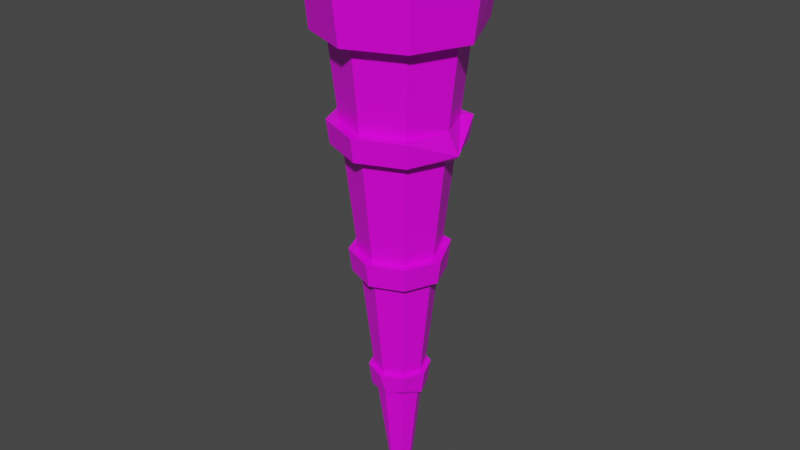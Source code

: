 # Source: Torch_Missing_Handle_Damaged.blend  (saved by Blender 3.0.42; exported with 4.5.12 LTS)
import bpy
from mathutils import Matrix  # noqa: F401  (used for matrix-valued properties, if any)

bpy.ops.wm.read_factory_settings(use_empty=True)
scene = bpy.context.scene
scene.name = 'Scene'

# ---- collections
col_collection = bpy.data.collections.new('Collection'); scene.collection.children.link(col_collection)

# ---- images (referenced by path relative to the original .blend; pixels are not part of the script)
import os
ASSET_DIR = os.environ.get("B2B_ASSET_DIR", "")  # directory of the original .blend (textures are referenced by path, not embedded)
HERE = os.path.dirname(os.path.abspath(__file__))  # packed textures are extracted next to this script under _unpacked/

def load_image(name, relpath, width, height, colorspace="sRGB"):
    """Load a texture the original file referenced (path relative to the .blend, or extracted next to this script)."""
    p = next((c for c in (os.path.join(HERE, relpath), os.path.join(ASSET_DIR, relpath)) if relpath and os.path.exists(c)), "")
    if p:
        img = bpy.data.images.load(p, check_existing=True)
        img.name = name
    else:  # same state as the original file: an image datablock whose file is absent (Cycles renders it pink)
        img = bpy.data.images.new(name, width, height)
        img.source = "FILE"
        img.filepath = "//" + (relpath or name)
    img.colorspace_settings.name = colorspace
    return img
img_colour_grid_png = load_image('Colour_Grid.png', 'Colour_Grid.png', 1024, 1024, 'sRGB')

# ---- materials (node trees are filled in below, after node groups)
mat_material = bpy.data.materials.new('Material')
mat_material.alpha_threshold = 0.0
mat_material.use_transparent_shadow = False
mat_material.line_color = (0.0, 0.0, 0.0, 1.0)
mat_material_001 = bpy.data.materials.new('Material.001')
mat_material_001.use_transparent_shadow = False

# ---- material node trees
mat_material.use_nodes = True; mat_material.node_tree.nodes.clear()
_N = mat_material.node_tree.nodes; _L = mat_material.node_tree.links
n0 = _N.new('ShaderNodeOutputMaterial'); n0.name = 'Material Output'; n0.location = (300, 300)
n1 = _N.new('ShaderNodeBsdfPrincipled'); n1.name = 'Principled BSDF'; n1.location = (10, 300)
n1.distribution = 'GGX'
n1.subsurface_method = 'RANDOM_WALK_SKIN'
n1.inputs[2].default_value = 0.4
n1.inputs[3].default_value = 1.45
n1.inputs[27].default_value = (0.0, 0.0, 0.0, 1.0)
n1.inputs[28].default_value = 1.0
n2 = _N.new('ShaderNodeTexImage'); n2.name = 'Image Texture'; n2.location = (-280, 280)
n2.image = img_colour_grid_png
_L.new(n1.outputs[0], n0.inputs[0])
_L.new(n2.outputs[0], n1.inputs[0])
n0.is_active_output = True
mat_material_001.use_nodes = True; mat_material_001.node_tree.nodes.clear()
_N = mat_material_001.node_tree.nodes; _L = mat_material_001.node_tree.links
n0 = _N.new('ShaderNodeBsdfPrincipled'); n0.name = 'Principled BSDF'; n0.location = (10, 300)
n0.distribution = 'GGX'
n0.subsurface_method = 'RANDOM_WALK_SKIN'
n0.inputs[3].default_value = 1.45
n0.inputs[27].default_value = (0.0, 0.0, 0.0, 1.0)
n0.inputs[28].default_value = 1.0
n1 = _N.new('ShaderNodeOutputMaterial'); n1.name = 'Material Output'; n1.location = (300, 300)
n2 = _N.new('ShaderNodeTexImage'); n2.name = 'Image Texture'; n2.location = (-280, 280)
n2.image = img_colour_grid_png
_L.new(n0.outputs[0], n1.inputs[0])
_L.new(n2.outputs[0], n0.inputs[0])
n1.is_active_output = True

# ---- world
world_world = bpy.data.worlds.new('World'); scene.world = world_world
world_world.use_nodes = True; world_world.node_tree.nodes.clear()
_N = world_world.node_tree.nodes; _L = world_world.node_tree.links
n0 = _N.new('ShaderNodeOutputWorld'); n0.name = 'World Output'; n0.location = (300, 300)
n1 = _N.new('ShaderNodeBackground'); n1.name = 'Background'; n1.location = (10, 300)
n1.inputs[0].default_value = (0.05088, 0.05088, 0.05088, 1.0)
_L.new(n1.outputs[0], n0.inputs[0])
n0.is_active_output = True
world_world.color = (0.05088, 0.05088, 0.05088)
world_world.use_sun_shadow = False
world_world.sun_shadow_jitter_overblur = 0.0

# ---- meshes
me_cylinder = bpy.data.meshes.new('Cylinder')
me_cylinder.from_pydata([(5.984e-09, 0.1968, -1.0), (-2.917e-09, 1.392, 1.0), (0.1392, 0.1392, -1.0), (0.9839, 0.9839, 1.0), (0.1968, -2.057e-08, -1.0), (1.392, -5.499e-08, 1.0), (0.1392, -0.1392, -1.0), (0.9839, -0.9839, 1.0), (-1.122e-08, -0.1968, -1.0), (-1.246e-07, -1.392, 1.0), (-0.0753, -0.06331, -1.0), (-0.9839, -0.9839, 1.0), (-0.1968, -9.621e-09, -1.0), (-1.392, 2.243e-08, 1.0), (-0.1392, 0.1392, -1.0), (-0.9839, 0.9839, 1.0), (-0.9611, -0.9611, 0.5451), (-0.9149, -0.9149, 0.4549), (-0.7048, -0.7048, 0.04506), (-0.6586, -0.6586, -0.04506), (-0.4484, -0.4484, -0.4549), (-0.4022, -0.4022, -0.5451), (-1.359, 2.581e-08, 0.5451), (-1.294, 2.406e-08, 0.4549), (-0.9967, 1.608e-08, 0.04506), (-0.9313, 1.433e-08, -0.04506), (-0.6341, 6.359e-09, -0.4549), (-0.5688, 4.607e-09, -0.5451), (-1.658e-09, 1.294, 0.4549), (-2.145e-09, 1.359, 0.519), (-0.9611, 0.9611, 0.5451), (-0.9149, 0.9149, 0.4549), (1.043e-09, 0.9313, -0.04506), (5.559e-10, 0.9967, 0.04506), (-0.7048, 0.7048, 0.04506), (-0.6586, 0.6586, -0.04506), (3.744e-09, 0.5688, -0.5451), (3.257e-09, 0.6341, -0.4549), (-0.4484, 0.4484, -0.4549), (-0.4022, 0.4022, -0.5451), (3.558e-09, 0.5224, -0.4549), (3.959e-09, 0.4686, -0.5451), (1.333e-09, 0.8211, 0.04506), (1.734e-09, 0.7673, -0.04506), (-8.922e-10, 1.12, 0.5451), (-4.912e-10, 1.066, 0.4549), (0.7537, 0.7537, 0.4549), (0.7918, 0.7918, 0.5451), (0.5425, 0.5425, -0.04506), (0.5806, 0.5806, 0.04506), (0.3313, 0.3313, -0.5451), (0.3694, 0.3694, -0.4549), (1.066, -4.561e-08, 0.4549), (1.12, -4.716e-08, 0.5451), (0.7673, -3.701e-08, -0.04506), (0.8211, -3.856e-08, 0.04506), (0.4686, -2.84e-08, -0.5451), (0.5224, -2.995e-08, -0.4549), (0.7537, -0.7537, 0.4549), (0.7918, -0.7918, 0.5451), (0.5425, -0.5425, -0.04506), (0.5806, -0.5806, 0.04506), (0.3313, -0.3313, -0.5451), (0.3694, -0.3694, -0.4549), (-9.368e-08, -1.066, 0.4549), (-9.878e-08, -1.12, 0.5451), (-6.534e-08, -0.7673, -0.04506), (-7.045e-08, -0.8211, 0.04506), (-3.701e-08, -0.4686, -0.5451), (-4.211e-08, -0.5224, -0.4549), (-0.7537, -0.7537, 0.4549), (-0.7918, -0.7918, 0.5451), (-0.5425, -0.5425, -0.04506), (-0.5806, -0.5806, 0.04506), (-0.3313, -0.3313, -0.5451), (-0.3694, -0.3694, -0.4549), (-1.066, 1.369e-08, 0.4549), (-1.12, 1.514e-08, 0.5451), (-0.7673, 5.681e-09, -0.04506), (-0.8211, 7.125e-09, 0.04506), (-0.4686, -2.331e-09, -0.5451), (-0.5224, -8.867e-10, -0.4549), (-0.7537, 0.7537, 0.4549), (-0.7918, 0.7918, 0.5451), (-0.5425, 0.5425, -0.04506), (-0.5806, 0.5806, 0.04506), (-0.3313, 0.3313, -0.5451), (-0.3694, 0.3694, -0.4549), (0.0866, -0.5238, -0.5451), (-5.218e-08, -0.6341, -0.4549), (-8.038e-08, -0.9313, -0.04506), (-8.658e-08, -0.9967, 0.04506), (-1.148e-07, -1.294, 0.4549), (-1.21e-07, -1.359, 0.5451), (0.4022, -0.4022, -0.5189), (0.4484, -0.4484, -0.4549), (0.6586, -0.6586, -0.04506), (0.7048, -0.7048, 0.04506), (0.9149, -0.9149, 0.4549), (0.9611, -0.9611, 0.5451), (0.5688, -2.704e-08, -0.5451), (0.6341, -2.892e-08, -0.4549), (0.9313, -3.748e-08, -0.04506), (0.9967, -3.937e-08, 0.04506), (1.294, -4.793e-08, 0.4549), (1.359, -4.981e-08, 0.4677), (0.4022, 0.4022, -0.5451), (0.4484, 0.4484, -0.4549), (0.6586, 0.6586, -0.04506), (0.7048, 0.7048, 0.06369), (0.9149, 0.9149, 0.4549), (0.9611, 0.9611, 0.5451), (-1.138, -1.138, 0.8608), (-1.143, -1.254, 1.046), (-1.384e-07, -1.61, 0.8608), (-1.54e-07, -1.774, 1.084), (1.138, -1.138, 0.8608), (1.254, -1.254, 1.084), (1.774, -6.772e-08, 1.09), (1.61, -6.3e-08, 0.8608), (-1.019, 1.019, 1.084), (-0.9251, 0.9251, 0.8608), (-3.29e-09, 1.442, 1.084), (-2.297e-09, 1.308, 0.8608), (1.019, 1.019, 1.084), (0.9251, 0.9251, 0.8608), (1.308, -5.259e-08, 0.8608), (1.442, -5.643e-08, 1.084), (1.019, -1.019, 1.084), (0.9251, -0.9251, 0.8608), (-1.293e-07, -1.442, 1.084), (-1.167e-07, -1.308, 0.8608), (-1.019, -1.019, 1.084), (-0.9251, -0.9251, 0.8608), (-1.442, 2.377e-08, 1.084), (-1.308, 2.02e-08, 0.8608), (-1.774, 3.097e-08, 1.084), (-1.61, 2.657e-08, 0.8608), (-1.254, 1.254, 1.084), (-1.138, 1.138, 0.8608), (1.103e-09, 1.774, 1.084), (2.325e-09, 1.61, 0.8608), (1.254, 1.254, 1.084), (1.138, 1.138, 0.8876)], [], [(53, 126, 129, 59), (49, 46, 52, 55), (55, 52, 58, 61), (61, 58, 64, 67), (67, 64, 70, 73), (73, 70, 76, 79), (3, 1, 15, 13, 11, 9, 7, 5), (79, 76, 82, 85), (47, 125, 126, 53), (0, 2, 4, 6, 8, 10, 12, 14), (40, 43, 48, 51), (42, 45, 46, 49), (77, 135, 121, 83), (38, 37, 36, 39), (12, 80, 86, 14), (81, 78, 84, 87), (83, 121, 123, 44), (10, 74, 80, 12), (75, 72, 78, 81), (118, 117, 116, 119), (8, 68, 74, 10), (69, 66, 72, 75), (71, 133, 135, 77), (6, 62, 68, 8), (63, 60, 66, 69), (65, 131, 133, 71), (4, 56, 62, 6), (57, 54, 60, 63), (59, 129, 131, 65), (2, 50, 56, 4), (51, 48, 54, 57), (14, 86, 41, 0), (87, 84, 43, 40), (85, 82, 45, 42), (63, 69, 89, 95), (81, 87, 38, 26), (60, 54, 102, 96), (78, 72, 19, 25), (40, 51, 107, 37), (55, 61, 97, 103), (73, 79, 24, 18), (52, 46, 110, 104), (70, 64, 92, 17), (45, 82, 31, 28), (47, 53, 105, 111), (65, 71, 16, 93), (62, 56, 100, 94), (80, 74, 21, 27), (83, 44, 29, 30), (57, 63, 95, 101), (75, 81, 26, 20), (54, 48, 108, 102), (72, 66, 90, 19), (49, 55, 103, 109), (67, 73, 18, 91), (43, 84, 35, 32), (64, 58, 98, 92), (82, 76, 23, 31), (0, 41, 50, 2), (34, 33, 32, 35), (30, 29, 28, 31), (26, 38, 39, 27), (24, 34, 35, 25), (22, 30, 31, 23), (20, 26, 27, 21), (18, 24, 25, 19), (16, 22, 23, 17), (89, 20, 21, 88), (91, 18, 19, 90), (93, 16, 17, 92), (95, 89, 88, 94), (97, 91, 90, 96), (99, 93, 92, 98), (101, 95, 94, 100), (103, 97, 96, 102), (105, 99, 98, 104), (107, 101, 100, 106), (109, 103, 102, 108), (111, 105, 104, 110), (37, 107, 106, 36), (33, 109, 108, 32), (29, 111, 110, 28), (50, 41, 36, 106), (86, 80, 27, 39), (68, 62, 94, 88), (42, 49, 109, 33), (87, 40, 37, 38), (71, 77, 22, 16), (53, 59, 99, 105), (48, 43, 32, 108), (76, 70, 17, 23), (58, 52, 104, 98), (79, 85, 34, 24), (61, 67, 91, 97), (44, 47, 111, 29), (41, 86, 39, 36), (84, 78, 25, 35), (66, 60, 96, 90), (46, 45, 28, 110), (69, 75, 20, 89), (51, 57, 101, 107), (85, 42, 33, 34), (74, 68, 88, 21), (56, 50, 106, 100), (77, 83, 30, 22), (59, 65, 93, 99), (127, 5, 7, 128), (128, 7, 9, 130), (130, 9, 11, 132), (132, 11, 13, 134), (44, 123, 125, 47), (120, 15, 1, 122), (122, 1, 3, 124), (124, 3, 5, 127), (127, 128, 117, 118), (126, 125, 143, 119), (121, 135, 137, 139), (124, 127, 118, 142), (130, 132, 113, 115), (125, 123, 141, 143), (131, 129, 116, 114), (134, 120, 138, 136), (134, 13, 15, 120), (117, 115, 114, 116), (115, 113, 112, 114), (113, 136, 137, 112), (136, 138, 139, 137), (138, 140, 141, 139), (140, 142, 143, 141), (142, 118, 119, 143), (120, 122, 140, 138), (133, 131, 114, 112), (132, 134, 136, 113), (129, 126, 119, 116), (123, 121, 139, 141), (128, 130, 115, 117), (122, 124, 142, 140), (135, 133, 112, 137)])
_uv = me_cylinder.uv_layers.new(name='UVMap')
_uv.uv.foreach_set('vector', [0.6822, 0.49, 0.6819, 0.493, 0.6826, 0.493, 0.6828, 0.49, 0.6832, 0.4852, 0.6829, 0.4891, 0.6823, 0.4891, 0.6828, 0.4852, 0.6828, 0.4852, 0.6823, 0.4891, 0.6829, 0.4891, 0.6832, 0.4852, 0.6832, 0.4852, 0.6829, 0.4891, 0.6842, 0.4891, 0.6842, 0.4852, 0.6842, 0.4852, 0.6842, 0.4891, 0.6855, 0.4891, 0.6852, 0.4852, 0.6852, 0.4852, 0.6855, 0.4891, 0.6861, 0.4891, 0.6857, 0.4852, 0.8158, 0.962, 0.8167, 0.962, 0.8158, 0.962, 0.8136, 0.962, 0.8115, 0.962, 0.8106, 0.962, 0.8115, 0.962, 0.8136, 0.962, 0.6857, 0.4852, 0.6861, 0.4891, 0.6855, 0.4891, 0.6852, 0.4852, 0.6828, 0.49, 0.6826, 0.493, 0.6819, 0.493, 0.6822, 0.49, 0.6842, 0.4753, 0.684, 0.4753, 0.6839, 0.4753, 0.684, 0.4753, 0.6842, 0.4753, 0.6844, 0.4753, 0.6845, 0.4753, 0.6844, 0.4753, 0.6842, 0.4805, 0.6842, 0.4844, 0.6832, 0.4844, 0.6836, 0.4805, 0.6842, 0.4852, 0.6842, 0.4891, 0.6829, 0.4891, 0.6832, 0.4852, 0.6862, 0.49, 0.6865, 0.493, 0.6858, 0.493, 0.6856, 0.49, 0.8146, 0.9448, 0.815, 0.9448, 0.8149, 0.9437, 0.8145, 0.9437, 0.6846, 0.4753, 0.685, 0.4796, 0.6848, 0.4796, 0.6845, 0.4753, 0.6851, 0.4805, 0.6856, 0.4844, 0.6852, 0.4844, 0.6849, 0.4805, 0.6856, 0.49, 0.6858, 0.493, 0.6842, 0.493, 0.6842, 0.49, 0.6845, 0.4753, 0.6848, 0.4796, 0.685, 0.4796, 0.6846, 0.4753, 0.6849, 0.4805, 0.6852, 0.4844, 0.6856, 0.4844, 0.6851, 0.4805, 0.8136, 0.963, 0.8109, 0.963, 0.8111, 0.9603, 0.8136, 0.9603, 0.6842, 0.4753, 0.6842, 0.4796, 0.6848, 0.4796, 0.6845, 0.4753, 0.6842, 0.4805, 0.6842, 0.4844, 0.6852, 0.4844, 0.6849, 0.4805, 0.6856, 0.49, 0.6858, 0.493, 0.6865, 0.493, 0.6862, 0.49, 0.684, 0.4753, 0.6836, 0.4796, 0.6842, 0.4796, 0.6842, 0.4753, 0.6836, 0.4805, 0.6832, 0.4844, 0.6842, 0.4844, 0.6842, 0.4805, 0.6842, 0.49, 0.6842, 0.493, 0.6858, 0.493, 0.6856, 0.49, 0.6839, 0.4753, 0.6834, 0.4796, 0.6836, 0.4796, 0.684, 0.4753, 0.6833, 0.4805, 0.6828, 0.4844, 0.6832, 0.4844, 0.6836, 0.4805, 0.6828, 0.49, 0.6826, 0.493, 0.6842, 0.493, 0.6842, 0.49, 0.684, 0.4753, 0.6836, 0.4796, 0.6834, 0.4796, 0.6839, 0.4753, 0.6836, 0.4805, 0.6832, 0.4844, 0.6828, 0.4844, 0.6833, 0.4805, 0.6845, 0.4753, 0.6848, 0.4796, 0.6842, 0.4796, 0.6842, 0.4753, 0.6849, 0.4805, 0.6852, 0.4844, 0.6842, 0.4844, 0.6842, 0.4805, 0.6852, 0.4852, 0.6855, 0.4891, 0.6842, 0.4891, 0.6842, 0.4852, 0.8128, 0.9448, 0.8125, 0.9448, 0.8122, 0.9448, 0.8126, 0.9448, 0.8136, 0.9448, 0.8144, 0.9448, 0.8146, 0.9448, 0.8136, 0.9448, 0.8124, 0.9496, 0.8136, 0.9496, 0.8136, 0.9496, 0.8122, 0.9496, 0.8136, 0.9496, 0.8124, 0.9496, 0.8122, 0.9496, 0.8136, 0.9496, 0.8148, 0.9448, 0.8144, 0.9448, 0.8146, 0.9448, 0.815, 0.9448, 0.8136, 0.9507, 0.8123, 0.9507, 0.8121, 0.9507, 0.8136, 0.9507, 0.8123, 0.9507, 0.8136, 0.9507, 0.8136, 0.9507, 0.8121, 0.9507, 0.8136, 0.9555, 0.8153, 0.9555, 0.8156, 0.9555, 0.8136, 0.9555, 0.812, 0.9555, 0.8113, 0.9555, 0.8108, 0.9555, 0.8116, 0.9555, 0.816, 0.9555, 0.8153, 0.9555, 0.8156, 0.9555, 0.8165, 0.9555, 0.7868, 0.9486, 0.7757, 0.9486, 0.7675, 0.9486, 0.781, 0.9486, 0.8137, 0.9486, 0.8407, 0.9486, 0.8465, 0.9486, 0.8137, 0.9486, 0.8129, 0.9437, 0.8136, 0.9437, 0.8136, 0.9437, 0.8127, 0.9437, 0.8136, 0.9437, 0.8129, 0.9437, 0.8127, 0.9437, 0.8136, 0.9437, 0.8407, 0.9486, 0.8137, 0.9486, 0.8137, 0.9486, 0.8465, 0.9486, 0.8136, 0.9448, 0.8128, 0.9448, 0.8126, 0.9448, 0.8136, 0.9448, 0.8128, 0.9448, 0.8136, 0.9448, 0.8136, 0.9448, 0.8126, 0.9448, 0.8136, 0.9496, 0.8148, 0.9496, 0.8151, 0.9496, 0.8136, 0.9496, 0.8124, 0.9496, 0.8119, 0.9496, 0.8116, 0.9496, 0.8122, 0.9496, 0.8149, 0.9507, 0.8136, 0.9507, 0.8136, 0.9507, 0.8152, 0.9507, 0.8118, 0.9507, 0.8123, 0.9507, 0.8121, 0.9507, 0.8114, 0.9507, 0.8153, 0.9496, 0.8148, 0.9496, 0.8151, 0.9496, 0.8157, 0.9496, 0.8113, 0.9555, 0.812, 0.9555, 0.8116, 0.9555, 0.8108, 0.9555, 0.8153, 0.9555, 0.8136, 0.9555, 0.8136, 0.9555, 0.8156, 0.9555, 0.6842, 0.4753, 0.6842, 0.4796, 0.6836, 0.4796, 0.684, 0.4753, 0.8152, 0.9507, 0.8158, 0.9507, 0.8157, 0.9496, 0.8151, 0.9496, 0.8157, 0.9566, 0.8166, 0.9566, 0.8165, 0.9555, 0.8156, 0.9555, 0.8136, 0.9448, 0.8146, 0.9448, 0.8145, 0.9437, 0.8136, 0.9437, 0.8136, 0.9507, 0.8152, 0.9507, 0.8151, 0.9496, 0.8136, 0.9496, 0.8136, 0.9566, 0.8157, 0.9566, 0.8156, 0.9555, 0.8136, 0.9555, 0.8126, 0.9448, 0.8136, 0.9448, 0.8136, 0.9437, 0.8127, 0.9437, 0.8121, 0.9507, 0.8136, 0.9507, 0.8136, 0.9496, 0.8122, 0.9496, 0.8115, 0.9566, 0.8136, 0.9566, 0.8136, 0.9555, 0.8116, 0.9555, 0.8122, 0.9448, 0.8126, 0.9448, 0.8127, 0.9437, 0.8124, 0.9437, 0.8114, 0.9507, 0.8121, 0.9507, 0.8122, 0.9496, 0.8116, 0.9496, 0.8106, 0.9566, 0.8115, 0.9566, 0.8116, 0.9555, 0.8108, 0.9555, 0.8126, 0.9448, 0.8122, 0.9448, 0.8124, 0.9437, 0.8127, 0.9437, 0.8121, 0.9507, 0.8114, 0.9507, 0.8116, 0.9496, 0.8122, 0.9496, 0.8115, 0.9566, 0.8106, 0.9566, 0.8108, 0.9555, 0.8116, 0.9555, 0.8136, 0.9448, 0.8126, 0.9448, 0.8127, 0.9437, 0.8136, 0.9437, 0.8136, 0.9507, 0.8121, 0.9507, 0.8122, 0.9496, 0.8136, 0.9496, 0.8136, 0.9566, 0.8115, 0.9566, 0.8116, 0.9555, 0.8136, 0.9555, 0.8146, 0.9448, 0.8136, 0.9448, 0.8136, 0.9437, 0.8145, 0.9437, 0.8152, 0.9507, 0.8136, 0.9507, 0.8136, 0.9496, 0.8151, 0.9496, 0.8157, 0.9566, 0.8136, 0.9566, 0.8136, 0.9555, 0.8156, 0.9555, 0.815, 0.9448, 0.8146, 0.9448, 0.8145, 0.9437, 0.8149, 0.9437, 0.8158, 0.9507, 0.8152, 0.9507, 0.8151, 0.9496, 0.8157, 0.9496, 0.8166, 0.9566, 0.8157, 0.9566, 0.8156, 0.9555, 0.8165, 0.9555, 0.8144, 0.9437, 0.8147, 0.9437, 0.8149, 0.9437, 0.8145, 0.9437, 0.8144, 0.9437, 0.8136, 0.9437, 0.8136, 0.9437, 0.8145, 0.9437, 0.8126, 0.9437, 0.8129, 0.9437, 0.8127, 0.9437, 0.8124, 0.9437, 0.8154, 0.9507, 0.8149, 0.9507, 0.8152, 0.9507, 0.8158, 0.9507, 0.8144, 0.9448, 0.8148, 0.9448, 0.815, 0.9448, 0.8146, 0.9448, 0.8407, 0.9486, 0.8518, 0.9486, 0.86, 0.9486, 0.8465, 0.9486, 0.7757, 0.9486, 0.7868, 0.9486, 0.781, 0.9486, 0.7675, 0.9486, 0.8148, 0.9496, 0.8153, 0.9496, 0.8157, 0.9496, 0.8151, 0.9496, 0.8136, 0.9555, 0.812, 0.9555, 0.8116, 0.9555, 0.8136, 0.9555, 0.812, 0.9555, 0.8136, 0.9555, 0.8136, 0.9555, 0.8116, 0.9555, 0.8136, 0.9507, 0.8149, 0.9507, 0.8152, 0.9507, 0.8136, 0.9507, 0.8123, 0.9507, 0.8118, 0.9507, 0.8114, 0.9507, 0.8121, 0.9507, 0.8137, 0.9486, 0.7868, 0.9486, 0.781, 0.9486, 0.8137, 0.9486, 0.8147, 0.9437, 0.8144, 0.9437, 0.8145, 0.9437, 0.8149, 0.9437, 0.8148, 0.9496, 0.8136, 0.9496, 0.8136, 0.9496, 0.8151, 0.9496, 0.8119, 0.9496, 0.8124, 0.9496, 0.8122, 0.9496, 0.8116, 0.9496, 0.8153, 0.9555, 0.816, 0.9555, 0.8165, 0.9555, 0.8156, 0.9555, 0.8125, 0.9448, 0.8128, 0.9448, 0.8126, 0.9448, 0.8122, 0.9448, 0.8144, 0.9448, 0.8136, 0.9448, 0.8136, 0.9448, 0.8146, 0.9448, 0.8149, 0.9507, 0.8154, 0.9507, 0.8158, 0.9507, 0.8152, 0.9507, 0.8129, 0.9437, 0.8126, 0.9437, 0.8124, 0.9437, 0.8127, 0.9437, 0.8136, 0.9437, 0.8144, 0.9437, 0.8145, 0.9437, 0.8136, 0.9437, 0.8518, 0.9486, 0.8407, 0.9486, 0.8465, 0.9486, 0.86, 0.9486, 0.7868, 0.9486, 0.8137, 0.9486, 0.8137, 0.9486, 0.781, 0.9486, 0.8136, 0.963, 0.8136, 0.962, 0.8115, 0.962, 0.8114, 0.963, 0.8114, 0.963, 0.8115, 0.962, 0.8106, 0.962, 0.8104, 0.963, 0.8104, 0.963, 0.8106, 0.962, 0.8115, 0.962, 0.8114, 0.963, 0.8114, 0.963, 0.8115, 0.962, 0.8136, 0.962, 0.8136, 0.963, 0.6842, 0.49, 0.6842, 0.493, 0.6826, 0.493, 0.6828, 0.49, 0.8159, 0.963, 0.8158, 0.962, 0.8167, 0.962, 0.8168, 0.963, 0.8168, 0.963, 0.8167, 0.962, 0.8158, 0.962, 0.8159, 0.963, 0.8159, 0.963, 0.8158, 0.962, 0.8136, 0.962, 0.8136, 0.963, 0.7866, 0.9589, 0.7942, 0.9589, 0.7899, 0.9589, 0.7806, 0.9589, 0.789, 0.9373, 0.7959, 0.9373, 0.792, 0.9373, 0.7835, 0.9373, 0.8292, 0.9373, 0.8361, 0.9373, 0.8415, 0.9373, 0.833, 0.9373, 0.7942, 0.9589, 0.7866, 0.9589, 0.7806, 0.9589, 0.7899, 0.9589, 0.8125, 0.9589, 0.8309, 0.9589, 0.8351, 0.9589, 0.8125, 0.9589, 0.7959, 0.9373, 0.8125, 0.9373, 0.8125, 0.9373, 0.792, 0.9373, 0.8125, 0.9373, 0.7959, 0.9373, 0.792, 0.9373, 0.8125, 0.9373, 0.8385, 0.9589, 0.8309, 0.9589, 0.8351, 0.9589, 0.8445, 0.9589, 0.8136, 0.963, 0.8136, 0.962, 0.8158, 0.962, 0.8159, 0.963, 0.8109, 0.963, 0.8097, 0.963, 0.8101, 0.9603, 0.8111, 0.9603, 0.8097, 0.963, 0.8109, 0.963, 0.8111, 0.9603, 0.8101, 0.9603, 0.8109, 0.963, 0.8136, 0.963, 0.8136, 0.9603, 0.8111, 0.9603, 0.8136, 0.963, 0.8164, 0.963, 0.8161, 0.9603, 0.8136, 0.9603, 0.8164, 0.963, 0.8175, 0.963, 0.8172, 0.9603, 0.8161, 0.9603, 0.8175, 0.963, 0.8164, 0.963, 0.8161, 0.9603, 0.8172, 0.9603, 0.8164, 0.963, 0.8136, 0.963, 0.8136, 0.9603, 0.8161, 0.9603, 0.8309, 0.9589, 0.8125, 0.9589, 0.8125, 0.9589, 0.8351, 0.9589, 0.8292, 0.9373, 0.8125, 0.9373, 0.8125, 0.9373, 0.833, 0.9373, 0.8309, 0.9589, 0.8385, 0.9589, 0.8445, 0.9589, 0.8351, 0.9589, 0.7959, 0.9373, 0.789, 0.9373, 0.7835, 0.9373, 0.792, 0.9373, 0.8125, 0.9373, 0.8292, 0.9373, 0.833, 0.9373, 0.8125, 0.9373, 0.7942, 0.9589, 0.8125, 0.9589, 0.8125, 0.9589, 0.7899, 0.9589, 0.8125, 0.9589, 0.7942, 0.9589, 0.7899, 0.9589, 0.8125, 0.9589, 0.8361, 0.9373, 0.8292, 0.9373, 0.833, 0.9373, 0.8415, 0.9373])
me_cylinder.materials.append(mat_material)
me_cylinder.use_remesh_fix_poles = True
me_cylinder.use_remesh_preserve_attributes = False
me_cylinder.update()
me_cube_001 = bpy.data.meshes.new('Cube.001')
me_cube_001.from_pydata([(-0.5, -0.5, -0.5), (-0.5, -0.5431, 0.3829), (-0.5, 0.5, -0.5), (-0.5, 0.5, 0.3962), (0.5, -0.5, -0.5), (0.5, -0.5, 0.3202), (0.5, 0.5, -0.5), (0.5, 0.4921, 0.2328), (-0.6096, 9.313e-10, -0.6096), (-0.6096, -0.6096, -1.863e-09), (-0.7368, -6.519e-09, 0.238), (-0.6096, 0.6096, -2.794e-09), (1.583e-08, 0.6096, -0.6096), (-0.07813, 0.7414, 0.3668), (0.6096, 0.6096, -2.794e-09), (0.6096, -1.676e-08, -0.6096), (0.653, -1.863e-09, 0.3558), (0.6096, -0.6096, -2.794e-09), (-1.211e-08, -0.6096, -0.6096), (-9.313e-10, -0.7431, 0.2617), (-0.8395, -1.211e-08, 5.588e-09), (9.313e-09, 0.8395, 4.657e-09), (0.8395, -1.304e-08, 5.588e-09), (-9.313e-09, -0.8395, 4.657e-09), (0.0, -5.588e-09, -0.8395), (-9.313e-10, -0.1296, 0.7146), (-0.5687, -0.1867, -0.5687), (-0.6484, -0.2028, 0.2921), (0.5687, -0.1867, -0.5687), (0.5959, -0.1867, 0.3425), (-0.7536, -0.2276, 2.806e-09), (0.7536, -0.2276, 2.458e-09), (-4.521e-09, -0.2276, -0.7536), (-9.313e-10, -0.4345, 0.4008), (-0.5583, 0.234, -0.5583), (-0.626, 0.234, 0.312), (0.5583, 0.234, -0.5583), (0.5814, 0.2303, 0.2982), (-0.7319, 0.2853, 1.665e-09), (0.7319, 0.2853, 1.665e-09), (7.41e-09, 0.2853, -0.7319), (-0.03657, 0.347, 0.5155)], [], [(26, 30, 20, 8), (30, 27, 10, 20), (38, 35, 3, 11), (34, 38, 11, 2), (2, 11, 21, 12), (11, 3, 13, 21), (21, 13, 7, 14), (12, 21, 14, 6), (36, 39, 22, 15), (39, 37, 16, 22), (31, 29, 5, 17), (28, 31, 17, 4), (4, 17, 23, 18), (17, 5, 19, 23), (23, 19, 1, 9), (18, 23, 9, 0), (34, 40, 24, 8), (40, 36, 15, 24), (32, 28, 4, 18), (26, 32, 18, 0), (37, 41, 25, 16), (41, 35, 10, 25), (33, 27, 1, 19), (29, 33, 19, 5), (16, 25, 33, 29), (25, 10, 27, 33), (8, 24, 32, 26), (24, 15, 28, 32), (15, 22, 31, 28), (22, 16, 29, 31), (9, 1, 27, 30), (0, 9, 30, 26), (13, 3, 35, 41), (7, 13, 41, 37), (12, 6, 36, 40), (2, 12, 40, 34), (14, 7, 37, 39), (6, 14, 39, 36), (8, 20, 38, 34), (20, 10, 35, 38)])
_uv = me_cube_001.uv_layers.new(name='UVMap')
_uv.uv.foreach_set('vector', [0.375, 0.07832, 0.5, 0.07832, 0.5, 0.125, 0.375, 0.125, 0.4389, 0.6492, 0.4384, 0.653, 0.4415, 0.6521, 0.4419, 0.6491, 0.4448, 0.6476, 0.4441, 0.6519, 0.4476, 0.6517, 0.4483, 0.6457, 0.375, 0.1835, 0.5, 0.1835, 0.5, 0.25, 0.375, 0.25, 0.375, 0.25, 0.5, 0.25, 0.5, 0.375, 0.375, 0.375, 0.4483, 0.6457, 0.4476, 0.6517, 0.4494, 0.6464, 0.4491, 0.6396, 0.4491, 0.6396, 0.4494, 0.6464, 0.4416, 0.6388, 0.4426, 0.6339, 0.375, 0.375, 0.5, 0.375, 0.5, 0.5, 0.375, 0.5, 0.375, 0.5665, 0.5, 0.5665, 0.5, 0.625, 0.375, 0.625, 0.4369, 0.634, 0.4365, 0.6401, 0.4317, 0.6413, 0.4319, 0.6341, 0.4293, 0.6361, 0.4293, 0.6427, 0.4256, 0.6448, 0.4255, 0.6393, 0.375, 0.6717, 0.5, 0.6717, 0.5, 0.75, 0.375, 0.75, 0.375, 0.75, 0.5, 0.75, 0.5, 0.875, 0.375, 0.875, 0.4255, 0.6393, 0.4256, 0.6448, 0.4271, 0.6492, 0.4275, 0.6455, 0.4275, 0.6455, 0.4271, 0.6492, 0.4329, 0.6546, 0.434, 0.6492, 0.375, 0.875, 0.5, 0.875, 0.5, 1.0, 0.375, 1.0, 0.125, 0.5665, 0.25, 0.5665, 0.25, 0.625, 0.125, 0.625, 0.25, 0.5665, 0.375, 0.5665, 0.375, 0.625, 0.25, 0.625, 0.25, 0.6717, 0.375, 0.6717, 0.375, 0.75, 0.25, 0.75, 0.125, 0.6717, 0.25, 0.6717, 0.25, 0.75, 0.125, 0.75, 0.3314, 0.5362, 0.3306, 0.5768, 0.2979, 0.5847, 0.3162, 0.5339, 0.3306, 0.5768, 0.316, 0.5853, 0.3012, 0.5832, 0.2979, 0.5847, 0.279, 0.562, 0.2896, 0.5819, 0.2687, 0.5796, 0.2597, 0.5513, 0.3022, 0.5341, 0.279, 0.562, 0.2597, 0.5513, 0.279, 0.5344, 0.3162, 0.5339, 0.2979, 0.5847, 0.279, 0.562, 0.3022, 0.5341, 0.2979, 0.5847, 0.3012, 0.5832, 0.2896, 0.5819, 0.279, 0.562, 0.125, 0.625, 0.25, 0.625, 0.25, 0.6717, 0.125, 0.6717, 0.25, 0.625, 0.375, 0.625, 0.375, 0.6717, 0.25, 0.6717, 0.375, 0.625, 0.5, 0.625, 0.5, 0.6717, 0.375, 0.6717, 0.4319, 0.6341, 0.4317, 0.6413, 0.4293, 0.6427, 0.4293, 0.6361, 0.434, 0.6492, 0.4329, 0.6546, 0.4384, 0.653, 0.4389, 0.6492, 0.375, 0.0, 0.5, 0.0, 0.5, 0.07832, 0.375, 0.07832, 0.3548, 0.5723, 0.3337, 0.5878, 0.316, 0.5853, 0.3306, 0.5768, 0.3476, 0.5386, 0.3548, 0.5723, 0.3306, 0.5768, 0.3314, 0.5362, 0.25, 0.5, 0.375, 0.5, 0.375, 0.5665, 0.25, 0.5665, 0.125, 0.5, 0.25, 0.5, 0.25, 0.5665, 0.125, 0.5665, 0.4426, 0.6339, 0.4416, 0.6388, 0.4365, 0.6401, 0.4369, 0.634, 0.375, 0.5, 0.5, 0.5, 0.5, 0.5665, 0.375, 0.5665, 0.375, 0.125, 0.5, 0.125, 0.5, 0.1835, 0.375, 0.1835, 0.4419, 0.6491, 0.4415, 0.6521, 0.4441, 0.6519, 0.4448, 0.6476])
me_cube_001.materials.append(mat_material_001)
me_cube_001.use_remesh_fix_poles = True
me_cube_001.use_remesh_preserve_attributes = False
me_cube_001.update()

# ---- objects
ob_torch_body = bpy.data.objects.new('Torch Body', me_cylinder)
ob_flame = bpy.data.objects.new('Flame', me_cube_001)

# ---- transforms, parenting, visibility, modifiers, constraints
ob_torch_body.location = (0.0, 0.0, 0.0)
ob_torch_body.scale = (0.25, 0.25, 1.341)
ob_flame.location = (0.0, 0.0, 1.379)
ob_flame.scale = (0.4363, 0.4363, 0.4363)

# ---- collection membership
col_collection.objects.link(ob_torch_body)
col_collection.objects.link(ob_flame)

# ---- scene / render settings (as saved in the file)
scene.frame_start = 1; scene.frame_end = 250; scene.frame_set(1)
scene.render.engine = 'BLENDER_EEVEE_NEXT'
scene.cycles.sampling_pattern = 'TABULATED_SOBOL'
scene.cycles.use_light_tree = False
scene.view_settings.view_transform = 'Filmic'
bpy.context.view_layer.update()

# ---- added for rendering (the .blend has no active camera and no usable light): camera, sun
cam_auto = bpy.data.cameras.new('AutoCamera')
cam_auto.lens = 50.0
cam_auto.sensor_width = 36.0
cam_auto.clip_end = 1000.0
ob_auto_camera = bpy.data.objects.new('AutoCamera', cam_auto)
scene.collection.objects.link(ob_auto_camera)
ob_auto_camera.location = (3.03596, -3.64315, 2.60338)
ob_auto_camera.rotation_euler = (1.09748, -7.21219e-08, 0.694738)
scene.camera = ob_auto_camera
light_auto_sun = bpy.data.lights.new('AutoSun', 'SUN')
light_auto_sun.energy = 3.0
light_auto_sun.angle = 0.0523599
ob_auto_sun = bpy.data.objects.new('AutoSun', light_auto_sun)
scene.collection.objects.link(ob_auto_sun)
ob_auto_sun.rotation_euler = (0.872665, 0.174533, 0.523599)
bpy.context.view_layer.update()
